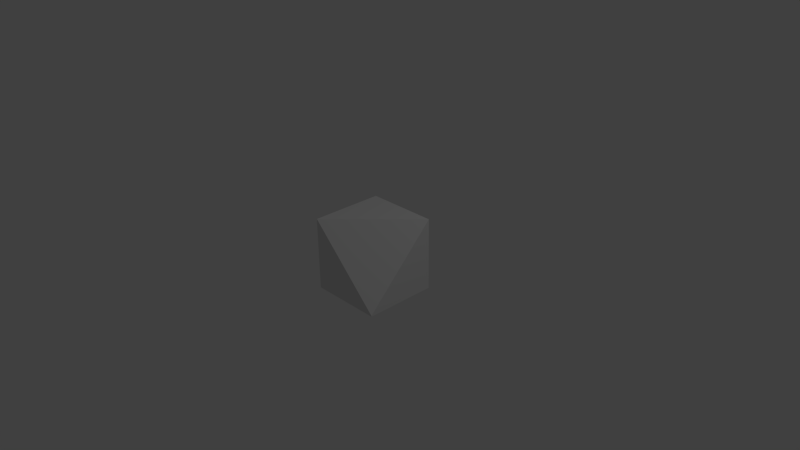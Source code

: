 # Source: 1x1invertedTriangle.blend  (saved by Blender 2.76.0; exported with 4.5.12 LTS)
import bpy
from mathutils import Matrix  # noqa: F401  (used for matrix-valued properties, if any)

bpy.ops.wm.read_factory_settings(use_empty=True)
scene = bpy.context.scene
scene.name = 'Scene'

# ---- collections
col_collection_1 = bpy.data.collections.new('Collection 1'); scene.collection.children.link(col_collection_1)

# ---- materials (node trees are filled in below, after node groups)
mat_material = bpy.data.materials.new('Material')
mat_material.alpha_threshold = 0.0
mat_material.use_transparent_shadow = False
mat_material.roughness = 0.5
mat_material.line_color = (0.0, 0.0, 0.0, 1.0)

# ---- material node trees

# ---- world
world_world = bpy.data.worlds.new('World'); scene.world = world_world
world_world.color = (0.05088, 0.05088, 0.05088)
world_world.use_sun_shadow = False
world_world.sun_shadow_jitter_overblur = 0.0
world_world.cycles.sampling_method = 'MANUAL'
world_world.cycles.sample_map_resolution = 256

# ---- cameras
cam_camera = bpy.data.cameras.new('Camera')
cam_camera.clip_end = 100.0
cam_camera.lens = 35.0
cam_camera.sensor_width = 32.0
cam_camera.sensor_height = 18.0
cam_camera.ortho_scale = 7.314
cam_camera.dof.focus_distance = 0.0
cam_camera.dof.aperture_fstop = 128.0

# ---- lights
light_lamp = bpy.data.lights.new('Lamp', 'POINT')
light_lamp.transmission_factor = 0.0
light_lamp.cutoff_distance = 30.0
light_lamp.energy = 100.0
light_lamp.shadow_buffer_clip_start = 1.001
light_lamp.shadow_soft_size = 0.1
light_lamp.shadow_maximum_resolution = 0.006
light_lamp.use_absolute_resolution = True
light_lamp.cycles.use_multiple_importance_sampling = False

# ---- meshes
me_cube = bpy.data.meshes.new('Cube')
me_cube.from_pydata([(1.0, 1.0, -1.0), (1.0, -1.0, -1.0), (-1.0, -1.0, -1.0), (-1.0, 1.0, -1.0), (1.0, 1.0, 1.0), (1.0, -1.0, -0.9782), (-1.0, -1.0, 1.0), (-1.0, 1.0, 1.0)], [], [(3, 0, 2), (5, 4, 6), (0, 4, 5, 1), (1, 5, 6, 2), (3, 2, 7), (4, 0, 7), (2, 6, 7), (0, 3, 7), (0, 1, 2), (4, 7, 6)])
me_cube.materials.append(mat_material)
me_cube.use_remesh_preserve_volume = False
me_cube.use_remesh_preserve_attributes = False
me_cube.use_mirror_vertex_groups = False
me_cube.update()

# ---- objects
ob_cube = bpy.data.objects.new('Cube', me_cube)
ob_lamp = bpy.data.objects.new('Lamp', light_lamp)
ob_camera = bpy.data.objects.new('Camera', cam_camera)

# ---- transforms, parenting, visibility, modifiers, constraints
ob_cube.location = (0.0, 0.0, 0.0)
ob_cube.scale = (0.5, 0.5, 0.5)
ob_cube.lock_rotations_4d = False
ob_cube.empty_display_type = 'ARROWS'
ob_cube.lineart.crease_threshold = 0.0
ob_lamp.location = (4.076, 1.005, 5.904)
ob_lamp.rotation_euler = (0.6503, 0.05522, 1.866)
ob_lamp.lock_rotations_4d = False
ob_lamp.empty_display_type = 'ARROWS'
ob_lamp.color = (0.0, 0.0, 0.0, 0.0)
ob_lamp.lineart.crease_threshold = 0.0
ob_camera.location = (7.481, -6.508, 5.344)
ob_camera.rotation_euler = (1.109, 0.01082, 0.8149)
ob_camera.lock_rotations_4d = False
ob_camera.empty_display_type = 'ARROWS'
ob_camera.color = (0.0, 0.0, 0.0, 0.0)
ob_camera.display_type = 'WIRE'
ob_camera.lineart.crease_threshold = 0.0

# ---- collection membership
col_collection_1.objects.link(ob_cube)
col_collection_1.objects.link(ob_lamp)
col_collection_1.objects.link(ob_camera)

# ---- scene / render settings (as saved in the file)
scene.camera = ob_camera
scene.frame_start = 1; scene.frame_end = 250; scene.frame_set(1)
scene.render.engine = 'BLENDER_EEVEE_NEXT'
scene.render.resolution_percentage = 50
scene.render.dither_intensity = 0.0
scene.cycles.use_denoising = False
scene.cycles.samples = 10
scene.cycles.sampling_pattern = 'TABULATED_SOBOL'
scene.cycles.light_sampling_threshold = 0.0
scene.cycles.use_adaptive_sampling = False
scene.cycles.use_light_tree = False
scene.cycles.blur_glossy = 0.0
scene.cycles.pixel_filter_type = 'GAUSSIAN'
scene.cycles.sample_clamp_indirect = 0.0
scene.view_settings.view_transform = 'Standard'
bpy.context.view_layer.update()
